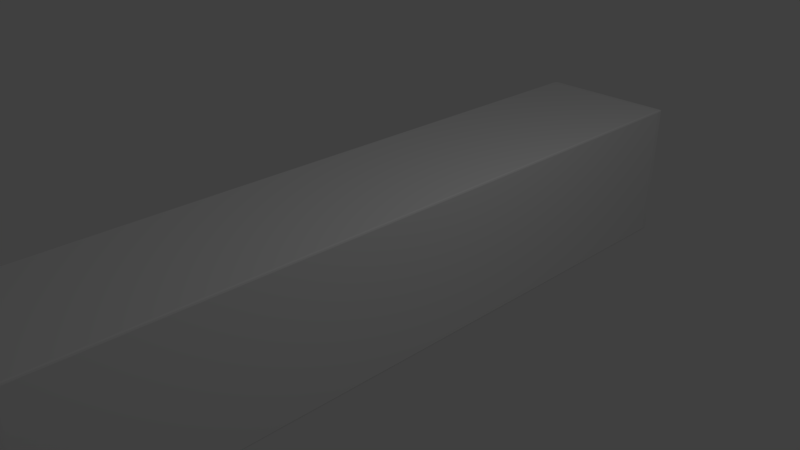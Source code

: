 # Source: labyrinth_wall.blend  (saved by Blender 2.79.0; exported with 4.5.12 LTS)
import bpy
from mathutils import Matrix  # noqa: F401  (used for matrix-valued properties, if any)

bpy.ops.wm.read_factory_settings(use_empty=True)
scene = bpy.context.scene
scene.name = 'Scene'

# ---- collections
col_collection_1 = bpy.data.collections.new('Collection 1'); scene.collection.children.link(col_collection_1)

# ---- materials (node trees are filled in below, after node groups)
mat_material = bpy.data.materials.new('Material')
mat_material.alpha_threshold = 0.0
mat_material.use_transparent_shadow = False
mat_material.roughness = 0.5
mat_material.line_color = (0.0, 0.0, 0.0, 1.0)

# ---- material node trees

# ---- world
world_world = bpy.data.worlds.new('World'); scene.world = world_world
world_world.color = (0.05088, 0.05088, 0.05088)
world_world.use_sun_shadow = False
world_world.sun_shadow_jitter_overblur = 0.0
world_world.cycles.sampling_method = 'MANUAL'

# ---- cameras
cam_camera = bpy.data.cameras.new('Camera')
cam_camera.clip_end = 100.0
cam_camera.lens = 35.0
cam_camera.sensor_width = 32.0
cam_camera.sensor_height = 18.0
cam_camera.ortho_scale = 7.314
cam_camera.dof.focus_distance = 0.0
cam_camera.dof.aperture_fstop = 128.0

# ---- lights
light_lamp = bpy.data.lights.new('Lamp', 'POINT')
light_lamp.transmission_factor = 0.0
light_lamp.cutoff_distance = 30.0
light_lamp.energy = 100.0
light_lamp.shadow_buffer_clip_start = 1.001
light_lamp.shadow_soft_size = 0.1
light_lamp.shadow_maximum_resolution = 0.006
light_lamp.use_absolute_resolution = True

# ---- meshes
me_cube = bpy.data.meshes.new('Cube')
me_cube.from_pydata([(1.0, 0.976, -0.976), (0.976, 0.976, -1.0), (0.976, 1.0, -0.976), (0.9938, 0.976, -0.9938), (0.991, 0.991, -0.991), (0.976, 0.9938, -0.9938), (0.9938, 0.9938, -0.976), (1.0, -0.976, -0.976), (0.976, -1.0, -0.976), (0.976, -0.976, -1.0), (0.9938, -0.9938, -0.976), (0.991, -0.991, -0.991), (0.976, -0.9938, -0.9938), (0.9938, -0.976, -0.9938), (-0.976, -1.0, -0.976), (-1.0, -0.976, -0.976), (-0.976, -0.976, -1.0), (-0.9938, -0.9938, -0.976), (-0.991, -0.991, -0.991), (-0.9938, -0.976, -0.9938), (-0.976, -0.9938, -0.9938), (-0.976, 1.0, -0.976), (-0.976, 0.976, -1.0), (-1.0, 0.976, -0.976), (-0.976, 0.9938, -0.9938), (-0.991, 0.991, -0.991), (-0.9938, 0.976, -0.9938), (-0.9938, 0.9938, -0.976), (0.976, 1.0, 0.976), (0.976, 0.976, 1.0), (1.0, 0.976, 0.976), (0.976, 0.9938, 0.9938), (0.991, 0.991, 0.991), (0.9938, 0.976, 0.9938), (0.9938, 0.9938, 0.976), (0.976, -1.0, 0.976), (1.0, -0.976, 0.976), (0.976, -0.976, 1.0), (0.9938, -0.9938, 0.976), (0.991, -0.991, 0.991), (0.9938, -0.976, 0.9938), (0.976, -0.9938, 0.9938), (-1.0, -0.976, 0.976), (-0.976, -1.0, 0.976), (-0.976, -0.976, 1.0), (-0.9938, -0.9938, 0.976), (-0.991, -0.991, 0.991), (-0.976, -0.9938, 0.9938), (-0.9938, -0.976, 0.9938), (-1.0, 0.976, 0.976), (-0.976, 0.976, 1.0), (-0.976, 1.0, 0.976), (-0.9938, 0.976, 0.9938), (-0.991, 0.991, 0.991), (-0.976, 0.9938, 0.9938), (-0.9938, 0.9938, 0.976)], [], [(28, 2, 21, 51), (1, 9, 16, 22), (15, 42, 49, 23), (29, 50, 44, 37), (8, 35, 43, 14), (0, 3, 4, 6), (1, 5, 4, 3), (2, 6, 4, 5), (7, 10, 11, 13), (8, 12, 11, 10), (9, 13, 11, 12), (14, 17, 18, 20), (15, 19, 18, 17), (16, 20, 18, 19), (21, 24, 25, 27), (22, 26, 25, 24), (23, 27, 25, 26), (28, 31, 32, 34), (29, 33, 32, 31), (30, 34, 32, 33), (35, 38, 39, 41), (36, 40, 39, 38), (37, 41, 39, 40), (42, 45, 46, 48), (43, 47, 46, 45), (44, 48, 46, 47), (49, 52, 53, 55), (50, 54, 53, 52), (51, 55, 53, 54), (0, 7, 13, 3), (3, 13, 9, 1), (1, 22, 24, 5), (5, 24, 21, 2), (2, 28, 34, 6), (6, 34, 30, 0), (8, 14, 20, 12), (12, 20, 16, 9), (7, 36, 38, 10), (10, 38, 35, 8), (15, 23, 26, 19), (19, 26, 22, 16), (14, 43, 45, 17), (17, 45, 42, 15), (23, 49, 55, 27), (27, 55, 51, 21), (29, 37, 40, 33), (33, 40, 36, 30), (28, 51, 54, 31), (31, 54, 50, 29), (37, 44, 47, 41), (41, 47, 43, 35), (44, 50, 52, 48), (48, 52, 49, 42), (0, 30, 36, 7)])
_uv = me_cube.uv_layers.new(name='UVMap')
_uv.uv.foreach_set('vector', [0.6645, 0.988, 0.6645, 0.012, 0.3355, 0.012, 0.3355, 0.988, 1.082, 0.1258, -0.1084, 0.1258, -0.1084, 0.9142, 1.082, 0.9142, -0.2367, 0.012, -0.2367, 0.988, 1.237, 0.988, 1.237, 0.012, 1.237, 0.668, 1.237, 0.9892, -0.2367, 0.9892, -0.2367, 0.668, 0.6645, 0.012, 0.6645, 0.988, 0.3355, 0.988, 0.3355, 0.012, 1.237, 0.0117, 1.237, 0.0, 1.248, 0.0, 1.255, 0.0117, 1.082, 0.1258, 1.096, 0.1258, 1.096, 0.1198, 1.082, 0.1161, 0.6645, 0.012, 0.6685, 0.012, 0.6685, 0.004521, 0.6645, 0.0, -0.2367, 0.0117, -0.2548, 0.0117, -0.2548, 0.004409, -0.2367, 0.0, 0.6645, 0.012, 0.6645, 7.153e-07, 0.667, 7.153e-07, 0.6685, 0.012, -0.1084, 0.1258, -0.1084, 0.1161, -0.1176, 0.1161, -0.1231, 0.1258, 0.3355, 0.012, 0.3315, 0.012, 0.3315, 0.004521, 0.3355, 7.153e-07, -0.2367, 0.012, -0.2367, 0.0, -0.248, 0.0, -0.2548, 0.012, -0.1084, 0.9142, -0.1231, 0.9142, -0.1231, 0.9203, -0.1084, 0.9239, 0.3355, 0.012, 0.3355, 0.0, 0.333, 0.0, 0.3315, 0.012, 1.082, 0.9142, 1.082, 0.9239, 1.091, 0.9239, 1.096, 0.9142, 1.237, 0.012, 1.255, 0.012, 1.255, 0.004521, 1.237, 0.0, 0.6645, 0.988, 0.6645, 1.0, 0.667, 1.0, 0.6685, 0.988, 1.237, 0.668, 1.237, 0.6641, 1.248, 0.6641, 1.255, 0.668, 1.237, 0.9635, 1.255, 0.9635, 1.255, 0.9708, 1.237, 0.9752, 0.6645, 0.988, 0.6685, 0.988, 0.6685, 0.9955, 0.6645, 1.0, -0.2367, 0.9635, -0.2367, 0.9752, -0.248, 0.9752, -0.2548, 0.9635, -0.2367, 0.668, -0.2548, 0.668, -0.2548, 0.6656, -0.2367, 0.6641, -0.2367, 0.988, -0.2548, 0.988, -0.2548, 0.9955, -0.2367, 1.0, 0.3355, 0.988, 0.3355, 1.0, 0.333, 1.0, 0.3315, 0.988, -0.2367, 0.9892, -0.2367, 0.9932, -0.248, 0.9932, -0.2548, 0.9892, 1.237, 0.988, 1.237, 1.0, 1.248, 1.0, 1.255, 0.988, 1.237, 0.9892, 1.255, 0.9892, 1.255, 0.9917, 1.237, 0.9932, 0.3355, 0.988, 0.3315, 0.988, 0.3315, 0.9955, 0.3355, 1.0, 1.237, 0.0117, -0.2367, 0.0117, -0.2367, 0.0, 1.237, 0.0, 1.082, 0.1161, -0.1084, 0.1161, -0.1084, 0.1258, 1.082, 0.1258, 1.082, 0.1258, 1.082, 0.9142, 1.096, 0.9142, 1.096, 0.1258, 0.6645, 0.0, 0.3355, 0.0, 0.3355, 0.012, 0.6645, 0.012, 0.6645, 0.012, 0.6645, 0.988, 0.6685, 0.988, 0.6685, 0.012, 1.255, 0.0117, 1.255, 0.9635, 1.237, 0.9635, 1.237, 0.0117, 0.6645, 0.012, 0.3355, 0.012, 0.3355, 7.153e-07, 0.6645, 7.153e-07, -0.1231, 0.1258, -0.1231, 0.9142, -0.1084, 0.9142, -0.1084, 0.1258, -0.2367, 0.0117, -0.2367, 0.9635, -0.2548, 0.9635, -0.2548, 0.0117, 0.6685, 0.012, 0.6685, 0.988, 0.6645, 0.988, 0.6645, 0.012, -0.2367, 0.012, 1.237, 0.012, 1.237, 0.0, -0.2367, 0.0, -0.1084, 0.9239, 1.082, 0.9239, 1.082, 0.9142, -0.1084, 0.9142, 0.3355, 0.012, 0.3355, 0.988, 0.3315, 0.988, 0.3315, 0.012, -0.2548, 0.012, -0.2548, 0.988, -0.2367, 0.988, -0.2367, 0.012, 1.237, 0.012, 1.237, 0.988, 1.255, 0.988, 1.255, 0.012, 0.3315, 0.012, 0.3315, 0.988, 0.3355, 0.988, 0.3355, 0.012, 1.237, 0.668, -0.2367, 0.668, -0.2367, 0.6641, 1.237, 0.6641, 1.237, 0.9752, -0.2367, 0.9752, -0.2367, 0.9635, 1.237, 0.9635, 0.6645, 0.988, 0.3355, 0.988, 0.3355, 1.0, 0.6645, 1.0, 1.255, 0.668, 1.255, 0.9892, 1.237, 0.9892, 1.237, 0.668, -0.2367, 0.668, -0.2367, 0.9892, -0.2548, 0.9892, -0.2548, 0.668, 0.6645, 1.0, 0.3355, 1.0, 0.3355, 0.988, 0.6645, 0.988, -0.2367, 0.9892, 1.237, 0.9892, 1.237, 0.9932, -0.2367, 0.9932, -0.2367, 1.0, 1.237, 1.0, 1.237, 0.988, -0.2367, 0.988, 1.237, 0.0117, 1.237, 0.9635, -0.2367, 0.9635, -0.2367, 0.0117])
me_cube.materials.append(mat_material)
me_cube.use_remesh_preserve_volume = False
me_cube.use_remesh_preserve_attributes = False
me_cube.use_mirror_vertex_groups = False
me_cube.update()

# ---- objects
ob_cube = bpy.data.objects.new('Cube', me_cube)
ob_lamp = bpy.data.objects.new('Lamp', light_lamp)
ob_camera = bpy.data.objects.new('Camera', cam_camera)

# ---- transforms, parenting, visibility, modifiers, constraints
ob_cube.location = (0.0, 0.0, 0.0)
ob_cube.scale = (1.0, 5.079, 1.0)
ob_cube.lock_rotations_4d = False
ob_cube.empty_display_type = 'ARROWS'
ob_cube.lineart.crease_threshold = 0.0
ob_lamp.location = (4.076, 1.005, 5.904)
ob_lamp.rotation_euler = (0.6503, 0.05522, 1.866)
ob_lamp.lock_rotations_4d = False
ob_lamp.empty_display_type = 'ARROWS'
ob_lamp.color = (0.0, 0.0, 0.0, 0.0)
ob_lamp.lineart.crease_threshold = 0.0
ob_camera.location = (7.481, -6.508, 5.344)
ob_camera.rotation_euler = (1.109, 0.0, 0.8149)
ob_camera.lock_rotations_4d = False
ob_camera.empty_display_type = 'ARROWS'
ob_camera.color = (0.0, 0.0, 0.0, 0.0)
ob_camera.display_type = 'WIRE'
ob_camera.lineart.crease_threshold = 0.0

# ---- collection membership
col_collection_1.objects.link(ob_cube)
col_collection_1.objects.link(ob_lamp)
col_collection_1.objects.link(ob_camera)

# ---- scene / render settings (as saved in the file)
scene.camera = ob_camera
scene.frame_start = 1; scene.frame_end = 250; scene.frame_set(1)
scene.render.engine = 'BLENDER_EEVEE_NEXT'
scene.render.resolution_percentage = 50
scene.render.dither_intensity = 0.0
scene.cycles.use_denoising = False
scene.cycles.samples = 128
scene.cycles.sampling_pattern = 'TABULATED_SOBOL'
scene.cycles.use_adaptive_sampling = False
scene.cycles.use_light_tree = False
scene.cycles.blur_glossy = 0.0
scene.cycles.sample_clamp_indirect = 0.0
scene.view_settings.view_transform = 'Standard'
bpy.context.view_layer.update()
